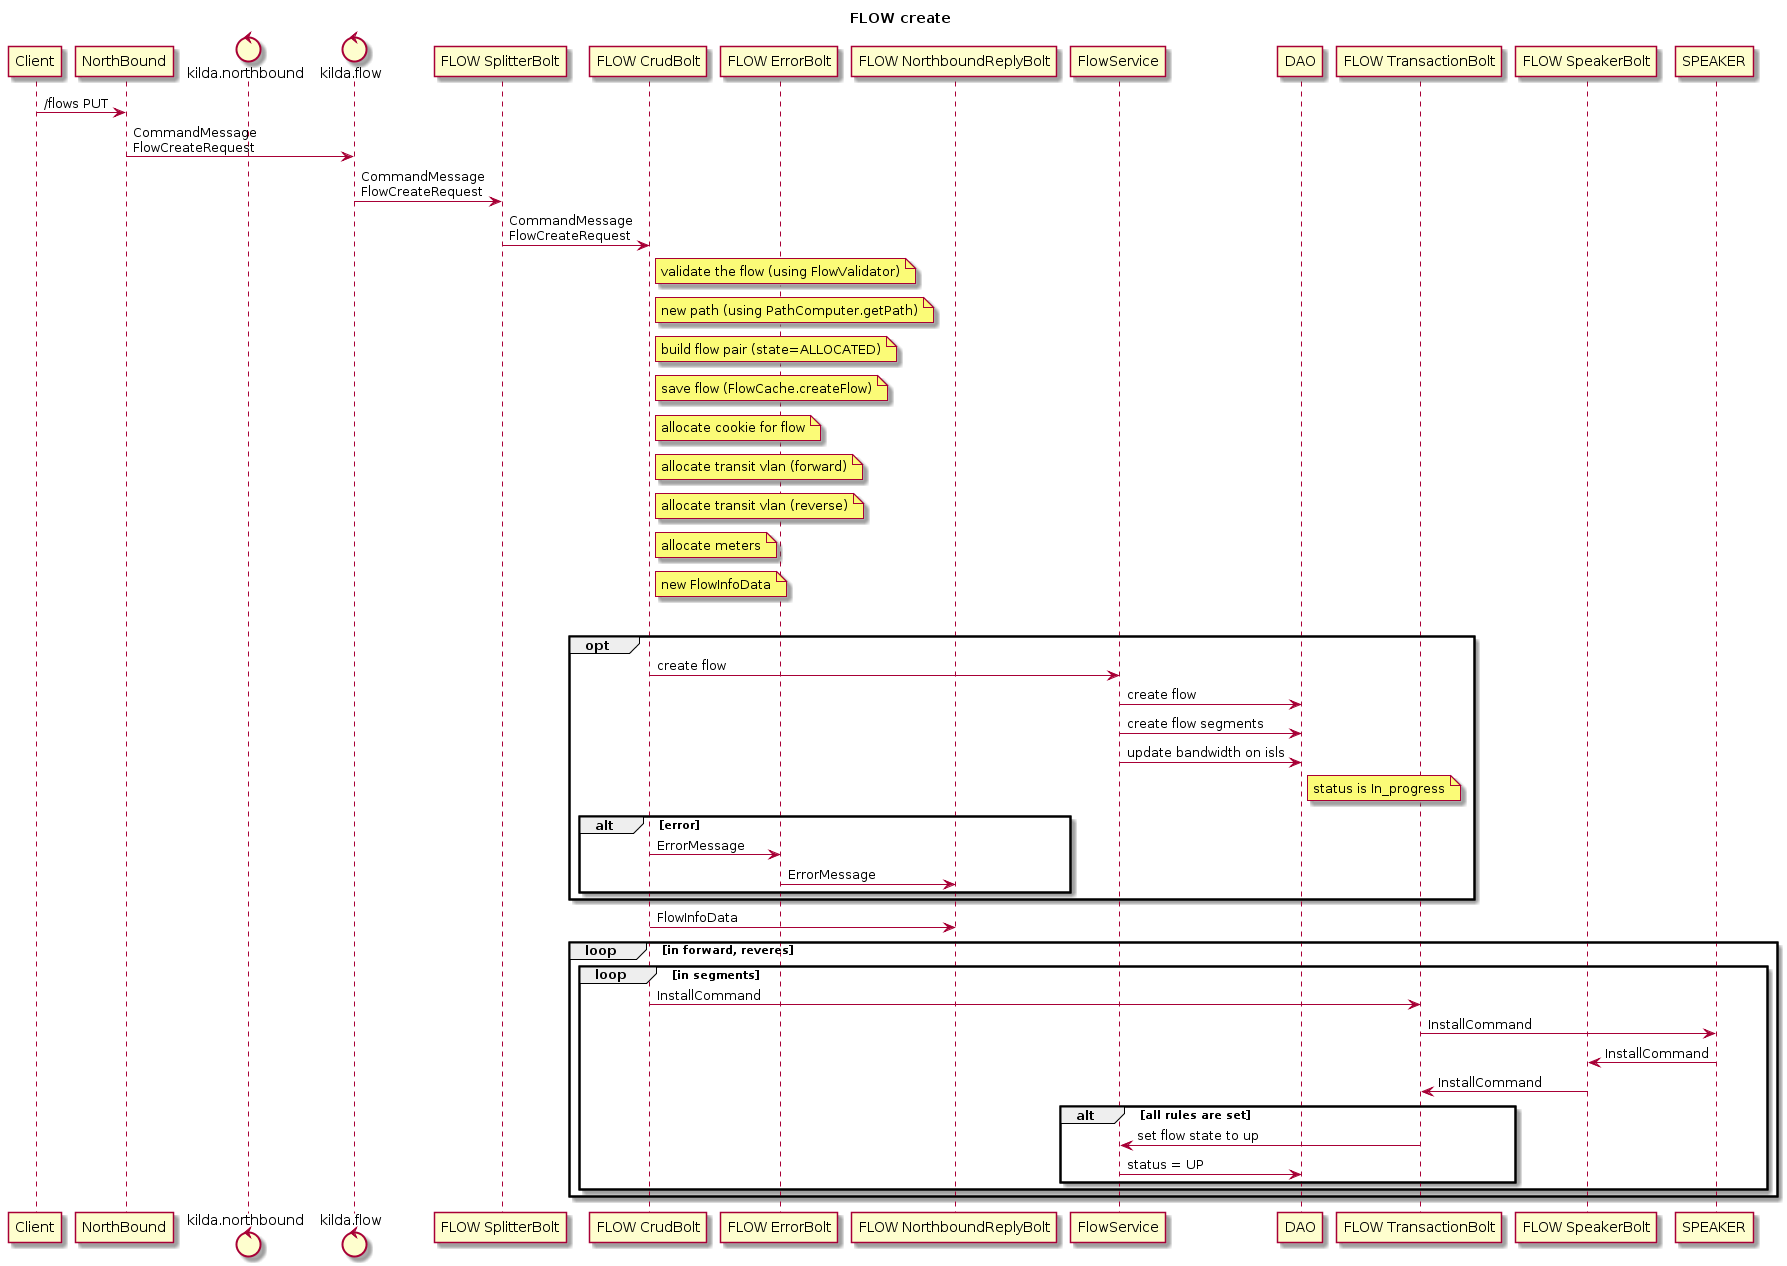

The diagram above was rendered by PlantUML. Its source (embedded in the PNG):
@startuml
title FLOW create

participant Client
participant NorthBound as NB
control kilda.northbound
control kilda.flow
participant "FLOW SplitterBolt" as SplitterBolt
participant "FLOW CrudBolt" as CrudBolt
participant "FLOW ErrorBolt" as ErrorBolt
participant "FLOW NorthboundReplyBolt" as NorthboundReplyBolt
participant FlowService
participant DAO
participant "FLOW TransactionBolt" as TransactionBolt
participant "FLOW SpeakerBolt" as SpeakerBolt

Client -> NB: /flows PUT
NB -> kilda.flow: CommandMessage\nFlowCreateRequest
kilda.flow -> SplitterBolt: CommandMessage\nFlowCreateRequest
SplitterBolt -> CrudBolt: CommandMessage\nFlowCreateRequest
note right of CrudBolt: validate the flow (using FlowValidator)
note right of CrudBolt: new path (using PathComputer.getPath)
note right of CrudBolt: build flow pair (state=ALLOCATED)
note right of CrudBolt: save flow (FlowCache.createFlow)
note right of CrudBolt: allocate cookie for flow
note right of CrudBolt: allocate transit vlan (forward)
note right of CrudBolt: allocate transit vlan (reverse)
note right of CrudBolt: allocate meters
note right of CrudBolt: new FlowInfoData
loop in forward, reveres
  opt
    CrudBolt -> FlowService: create flow
    FlowService -> DAO: create flow
    FlowService -> DAO: create flow segments
    FlowService -> DAO: update bandwidth on isls
    note right of DAO: status is In_progress
    alt error
	CrudBolt -> ErrorBolt: ErrorMessage
	ErrorBolt -> NorthboundReplyBolt: ErrorMessage
  end
end

CrudBolt -> NorthboundReplyBolt:  FlowInfoData


loop in forward, reveres
  loop in segments
    CrudBolt -> TransactionBolt: InstallCommand
    TransactionBolt -> SPEAKER: InstallCommand
    SPEAKER -> SpeakerBolt: InstallCommand
    SpeakerBolt -> TransactionBolt: InstallCommand
    alt all rules are set
       TransactionBolt -> FlowService: set flow state to up
       FlowService -> DAO: status = UP
    end
  end
end
@enduml